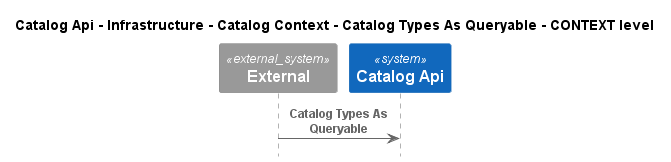

The diagram above was rendered by PlantUML. Its source (embedded in the PNG):
@startuml
!pragma layout smetana
!include ..\..\..\..\..\..\..\..\.c4s\C4_Sequence.puml

title Catalog Api - Infrastructure - Catalog Context - Catalog Types As Queryable - CONTEXT level

System_Ext(C4InterFlow.SoftwareSystems.ExternalSystem, "External", "")
System(dotnet.eShop.Architecture.SoftwareSystems.CatalogApi, "Catalog Api", "")

Rel(C4InterFlow.SoftwareSystems.ExternalSystem, dotnet.eShop.Architecture.SoftwareSystems.CatalogApi, "Catalog Types As Queryable")


@enduml